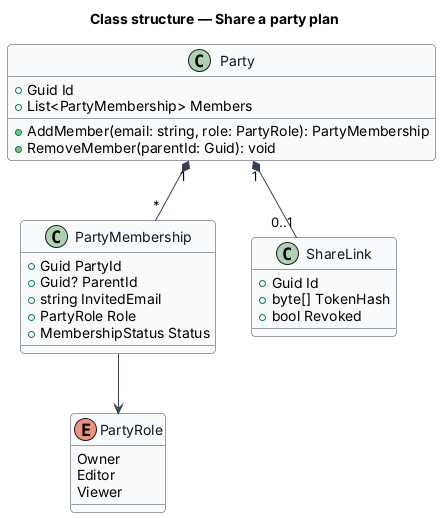

The diagram above was rendered by PlantUML. Its source (embedded in the PNG):
@startuml
skinparam backgroundColor #FFFFFF
skinparam shadowing false
skinparam roundcorner 8
skinparam defaultFontName Arial
skinparam ArrowColor #344054
skinparam class {
  BorderColor #344054
  FontColor #101828
  BackgroundColor #F9FAFB
}
title Class structure — Share a party plan

enum PartyRole {
  Owner
  Editor
  Viewer
}
class Party {
  +Guid Id
  +List<PartyMembership> Members
  +AddMember(email: string, role: PartyRole): PartyMembership
  +RemoveMember(parentId: Guid): void
}
class PartyMembership {
  +Guid PartyId
  +Guid? ParentId
  +string InvitedEmail
  +PartyRole Role
  +MembershipStatus Status
}
class ShareLink {
  +Guid Id
  +byte[] TokenHash
  +bool Revoked
}
Party "1" *-- "*" PartyMembership
Party "1" *-- "0..1" ShareLink
PartyMembership --> PartyRole
@enduml